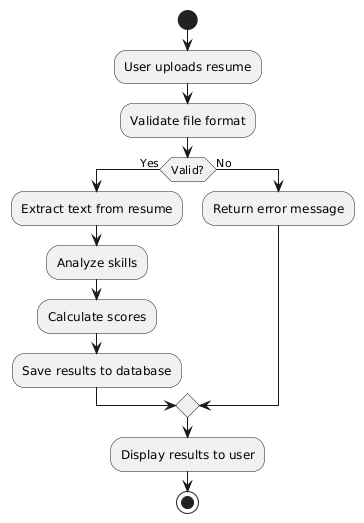

The diagram above was rendered by PlantUML. Its source (embedded in the PNG):
@startuml
start
:User uploads resume;
:Validate file format;
if (Valid?) then (Yes)
    :Extract text from resume;
    :Analyze skills;
    :Calculate scores;
    :Save results to database;
else (No)
    :Return error message;
endif
:Display results to user;
stop
@enduml